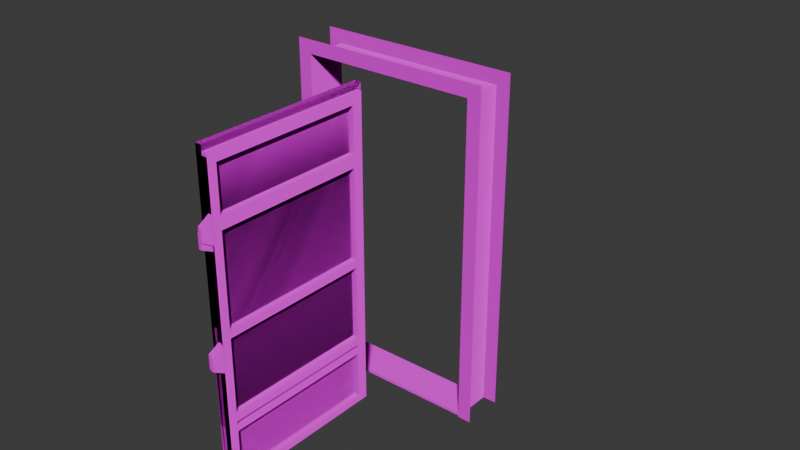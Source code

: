 # Source: door.blend  (saved by Blender 4.4.32; exported with 4.5.12 LTS)
import bpy
from mathutils import Matrix  # noqa: F401  (used for matrix-valued properties, if any)

bpy.ops.wm.read_factory_settings(use_empty=True)
scene = bpy.context.scene
scene.name = 'Scene'

# ---- collections
col_collection = bpy.data.collections.new('Collection'); scene.collection.children.link(col_collection)
col_door = bpy.data.collections.new('Door'); col_collection.children.link(col_door)

# ---- images (referenced by path relative to the original .blend; pixels are not part of the script)
import os
ASSET_DIR = os.environ.get("B2B_ASSET_DIR", "")  # directory of the original .blend (textures are referenced by path, not embedded)
HERE = os.path.dirname(os.path.abspath(__file__))  # packed textures are extracted next to this script under _unpacked/

def load_image(name, relpath, width, height, colorspace="sRGB"):
    """Load a texture the original file referenced (path relative to the .blend, or extracted next to this script)."""
    p = next((c for c in (os.path.join(HERE, relpath), os.path.join(ASSET_DIR, relpath)) if relpath and os.path.exists(c)), "")
    if p:
        img = bpy.data.images.load(p, check_existing=True)
        img.name = name
    else:  # same state as the original file: an image datablock whose file is absent (Cycles renders it pink)
        img = bpy.data.images.new(name, width, height)
        img.source = "FILE"
        img.filepath = "//" + (relpath or name)
    img.colorspace_settings.name = colorspace
    return img
img_door01_jpg_001 = load_image('Door01.jpg.001', 'Door01.jpg', 1024, 1024, 'sRGB')
img_door01_normal_png = load_image('Door01_normal.png', 'Door01_normal.png', 1024, 1024, 'sRGB')
img_ctwalls_png_001 = load_image('ctwalls.png.001', 'ctwalls.png', 1024, 1024, 'sRGB')
img_crtbev_jpg = load_image('crtbev.jpg', 'crtbev.jpg', 1024, 1024, 'sRGB')
img_door01_jpg_002 = load_image('Door01.jpg.002', 'Door01.jpg', 1024, 1024, 'sRGB')
img_ctwalls_png_002 = load_image('ctwalls.png.002', 'ctwalls.png', 1024, 1024, 'sRGB')

# ---- materials (node trees are filled in below, after node groups)
mat_door_001 = bpy.data.materials.new('door.001')
mat_door_001.use_backface_culling = True
mat_material_001 = bpy.data.materials.new('Material.001')
mat_material_003 = bpy.data.materials.new('Material.003')
mat_door_002 = bpy.data.materials.new('door.002')
mat_door_002.use_backface_culling = True
mat_material_002 = bpy.data.materials.new('Material.002')

# ---- material node trees
mat_door_001.use_nodes = True; mat_door_001.node_tree.nodes.clear()
_N = mat_door_001.node_tree.nodes; _L = mat_door_001.node_tree.links
n0 = _N.new('ShaderNodeBsdfPrincipled'); n0.name = 'Principled BSDF'; n0.location = (10, 300)
n0.inputs[3].default_value = 1.0
n1 = _N.new('ShaderNodeOutputMaterial'); n1.name = 'Material Output'; n1.location = (300, 300)
n2 = _N.new('ShaderNodeTexImage'); n2.name = 'Image Texture'; n2.location = (-280, 280)
n2.image = img_door01_jpg_001
n3 = _N.new('ShaderNodeTexImage'); n3.name = 'Image Texture.001'; n3.location = (-248, 117)
n3.image = img_door01_normal_png
_L.new(n0.outputs[0], n1.inputs[0])
_L.new(n2.outputs[0], n0.inputs[0])
_L.new(n3.outputs[0], n0.inputs[5])
n1.is_active_output = True
mat_material_001.use_nodes = True; mat_material_001.node_tree.nodes.clear()
_N = mat_material_001.node_tree.nodes; _L = mat_material_001.node_tree.links
n0 = _N.new('ShaderNodeBsdfPrincipled'); n0.name = 'Principled BSDF'; n0.location = (10, 300)
n1 = _N.new('ShaderNodeOutputMaterial'); n1.name = 'Material Output'; n1.location = (300, 300)
n2 = _N.new('ShaderNodeTexImage'); n2.name = 'Image Texture'; n2.location = (-280, 280)
n2.image = img_ctwalls_png_001
_L.new(n0.outputs[0], n1.inputs[0])
_L.new(n2.outputs[0], n0.inputs[0])
n1.is_active_output = True
mat_material_003.use_nodes = True; mat_material_003.node_tree.nodes.clear()
_N = mat_material_003.node_tree.nodes; _L = mat_material_003.node_tree.links
n0 = _N.new('ShaderNodeBsdfPrincipled'); n0.name = 'Principled BSDF'; n0.location = (10, 300)
n1 = _N.new('ShaderNodeOutputMaterial'); n1.name = 'Material Output'; n1.location = (300, 300)
n2 = _N.new('ShaderNodeTexImage'); n2.name = 'Image Texture'; n2.location = (-280, 280)
n2.image = img_crtbev_jpg
_L.new(n0.outputs[0], n1.inputs[0])
_L.new(n2.outputs[0], n0.inputs[0])
n1.is_active_output = True
mat_door_002.use_nodes = True; mat_door_002.node_tree.nodes.clear()
_N = mat_door_002.node_tree.nodes; _L = mat_door_002.node_tree.links
n0 = _N.new('ShaderNodeBsdfPrincipled'); n0.name = 'Principled BSDF'; n0.location = (10, 300)
n0.inputs[3].default_value = 1.0
n1 = _N.new('ShaderNodeOutputMaterial'); n1.name = 'Material Output'; n1.location = (300, 300)
n2 = _N.new('ShaderNodeTexImage'); n2.name = 'Image Texture'; n2.location = (-280, 280)
n2.image = img_door01_jpg_002
n3 = _N.new('ShaderNodeTexImage'); n3.name = 'Image Texture.001'; n3.location = (-337, 55)
n3.image = img_door01_normal_png
_L.new(n0.outputs[0], n1.inputs[0])
_L.new(n2.outputs[0], n0.inputs[0])
_L.new(n3.outputs[0], n0.inputs[5])
n1.is_active_output = True
mat_material_002.use_nodes = True; mat_material_002.node_tree.nodes.clear()
_N = mat_material_002.node_tree.nodes; _L = mat_material_002.node_tree.links
n0 = _N.new('ShaderNodeBsdfPrincipled'); n0.name = 'Principled BSDF'; n0.location = (10, 300)
n1 = _N.new('ShaderNodeOutputMaterial'); n1.name = 'Material Output'; n1.location = (300, 300)
n2 = _N.new('ShaderNodeTexImage'); n2.name = 'Image Texture'; n2.location = (-280, 280)
n2.image = img_ctwalls_png_002
_L.new(n0.outputs[0], n1.inputs[0])
_L.new(n2.outputs[0], n0.inputs[0])
n1.is_active_output = True

# ---- world
world_world = bpy.data.worlds.new('World'); scene.world = world_world
world_world.use_nodes = True; world_world.node_tree.nodes.clear()
_N = world_world.node_tree.nodes; _L = world_world.node_tree.links
n0 = _N.new('ShaderNodeOutputWorld'); n0.name = 'World Output'; n0.location = (300, 300)
n1 = _N.new('ShaderNodeBackground'); n1.name = 'Background'; n1.location = (10, 300)
n1.inputs[0].default_value = (0.05088, 0.05088, 0.05088, 1.0)
_L.new(n1.outputs[0], n0.inputs[0])
n0.is_active_output = True
world_world.color = (0.05088, 0.05088, 0.05088)
world_world.sun_shadow_jitter_overblur = 0.0

# ---- meshes
me_plane_001 = bpy.data.meshes.new('Plane.001')
me_plane_001.from_pydata([(0.65, 0.1363, -1.2), (-0.658, 0.1363, -1.2), (0.65, -0.1363, -1.2), (-0.658, -0.1363, -1.2), (0.65, -0.1327, -1.18), (0.65, 0.1327, -1.18), (-0.658, 0.1327, -1.18), (-0.658, -0.1327, -1.18), (0.65, -0.15, -1.2), (0.65, -0.15, 1.15), (0.65, 0.15, -1.2), (0.65, 0.15, 1.15), (0.75, -0.15, -1.2), (0.75, -0.15, 1.25), (0.75, 0.15, -1.2), (0.75, 0.15, 1.25), (-0.65, 0.15, -1.2), (-0.65, 0.15, 1.15), (-0.65, -0.15, -1.2), (-0.65, -0.15, 1.15), (-0.75, 0.15, -1.2), (-0.75, 0.15, 1.25), (-0.75, -0.15, -1.2), (-0.75, -0.15, 1.25)], [], [(6, 5, 0, 1), (3, 2, 4, 7), (7, 4, 5, 6), (8, 9, 11, 10), (9, 8, 12, 13), (10, 11, 15, 14), (16, 17, 19, 18), (17, 16, 20, 21), (18, 19, 23, 22), (15, 11, 17, 21), (9, 13, 23, 19), (11, 9, 19, 17)])
_uv = me_plane_001.uv_layers.new(name='UVMap')
_uv.uv.foreach_set('vector', [0.4557, 0.9598, 0.4557, 0.1331, 0.4824, 0.1339, 0.4824, 0.9606, 0.06444, 0.9559, 0.06752, 0.1317, 0.09201, 0.131, 0.0914, 0.9559, 0.02246, 0.955, 0.02143, 0.1271, 0.3709, 0.1271, 0.3733, 0.9556, 0.4118, 0.1395, 0.4118, 0.9699, 0.5178, 0.9699, 0.5178, 0.1395, 0.7321, 0.9413, 0.7321, 0.222, 0.7627, 0.222, 0.7627, 0.9719, 0.7376, 0.3081, 0.7376, 0.9481, 0.7648, 0.9754, 0.7648, 0.3081, 0.5178, 0.1395, 0.5178, 0.9699, 0.4118, 0.9699, 0.4118, 0.1395, 0.4347, 0.9497, 0.4347, 0.3097, 0.4074, 0.3097, 0.4074, 0.9769, 0.4358, 0.224, 0.4358, 0.9432, 0.4052, 0.9738, 0.4052, 0.224, 0.7648, 0.9754, 0.7376, 0.9481, 0.4347, 0.9497, 0.4074, 0.9769, 0.7321, 0.9413, 0.7627, 0.9719, 0.4052, 0.9738, 0.4358, 0.9432, 0.5437, 0.159, 0.4317, 0.159, 0.4317, 0.6442, 0.5437, 0.6442])
me_plane_001.materials.append(mat_door_001)
me_plane_001.materials.append(mat_material_001)
me_plane_001.materials.append(mat_material_003)
me_plane_001.update()
me_plane_003 = bpy.data.meshes.new('Plane.003')
me_plane_003.from_pydata([(0.651, 0.07325, -1.187), (-0.651, 0.07325, -1.187), (0.651, 0.07325, 1.155), (-0.651, 0.07325, 1.155), (-0.651, 0.02675, -1.187), (0.651, 0.02675, -1.187), (-0.651, 0.02675, 1.155), (0.651, 0.02675, 1.155), (-0.651, 0.02675, -1.187), (0.651, 0.02675, -1.187), (-0.651, 0.02675, 1.155), (-0.651, 0.02675, 1.063), (0.5564, 0.02675, -1.187), (0.5564, 0.02675, 1.063), (-0.651, 0.02675, 0.6178), (-0.651, 0.02675, 0.6708), (0.651, 0.02675, 0.6868), (0.651, 0.02675, 0.6088), (0.5564, 0.02675, 0.6178), (0.5564, 0.02675, 0.6708), (0.651, 0.02675, -0.03993), (0.651, 0.02675, -0.1137), (-0.651, 0.02675, -0.1061), (-0.651, 0.02675, -0.04787), (0.5564, 0.02675, -0.1061), (0.5564, 0.02675, -0.04787), (0.651, 0.02675, -0.6462), (0.651, 0.02675, -0.7177), (-0.651, 0.02675, -0.7149), (-0.651, 0.02675, -0.6491), (0.5564, 0.02675, -0.6491), (0.6102, 0.02675, 1.115), (-0.651, 0.02675, 1.115), (0.6102, 0.02675, -1.187), (0.6102, 0.02675, 0.6074), (0.6102, 0.02675, 0.6841), (0.6102, 0.02675, -0.1138), (0.6102, 0.02675, -0.04004), (0.6102, 0.02675, -0.7177), (0.6102, 0.02675, -0.6462), (-0.592, 0.02675, -1.187), (-0.5874, 0.02675, 1.155), (-0.592, 0.02675, 1.063), (-0.592, 0.02675, 0.6178), (-0.592, 0.02675, 0.6708), (-0.592, 0.02675, -0.1061), (-0.592, 0.02675, -0.04787), (-0.592, 0.02675, -0.6491), (-0.5894, 0.02675, 1.115), (-0.651, -0.01314, 0.6708), (-0.651, -0.01314, 1.063), (-0.592, -0.01314, -1.187), (-0.651, -0.01314, -1.187), (-0.592, -0.01314, 1.063), (0.6102, -0.01314, -1.187), (0.5564, -0.01314, -1.187), (0.5564, -0.01314, 0.6708), (0.5564, -0.01314, 1.063), (-0.651, -0.01314, -0.04787), (-0.651, -0.01314, 0.6178), (0.5564, -0.01314, -0.04787), (0.5564, -0.01314, 0.6178), (-0.592, -0.01314, 0.6178), (-0.592, -0.01314, 0.6708), (0.6102, -0.01314, 0.6074), (0.6102, -0.01314, 0.6841), (-0.651, -0.01314, -0.6491), (-0.651, -0.01314, -0.1061), (0.5564, -0.01314, -0.6491), (0.5564, -0.01314, -0.1061), (0.6102, -0.01314, -0.1138), (0.6102, -0.01314, -0.04004), (-0.592, -0.01314, -0.1061), (-0.592, -0.01314, -0.04787), (-0.651, -0.01314, -0.7149), (0.5564, -0.01314, -0.7149), (-0.592, -0.01314, -0.7149), (-0.592, -0.01314, -0.6491), (0.6102, -0.01314, -0.7177), (0.6102, -0.01314, -0.6462), (0.6102, -0.01314, 1.115), (-0.651, -0.01314, 1.115), (-0.5894, -0.01314, 1.115), (0.651, 0.02675, -1.134), (-0.651, 0.02675, -1.134), (0.6102, 0.02675, -1.134), (-0.651, -0.01314, -1.134), (0.5564, -0.01314, -1.134), (0.6102, -0.01314, -1.134), (-0.592, -0.01314, -1.134), (0.5564, 0.02675, -1.134), (0.5564, 0.02675, -0.7149), (-0.592, 0.02675, -0.7149), (-0.592, 0.02675, -1.134), (-0.7336, -0.00336, 0.547), (-0.7336, -0.00336, 0.6514), (-0.7336, 0.0197, 0.547), (-0.7336, 0.0197, 0.6514), (-0.6461, -0.00336, 0.5023), (-0.6461, -0.00336, 0.6962), (-0.6461, 0.0197, 0.5023), (-0.6461, 0.0197, 0.6962), (-0.7359, -0.00242, -0.2592), (-0.7359, -0.00242, -0.1548), (-0.7359, 0.02064, -0.2592), (-0.7359, 0.02064, -0.1548), (-0.6485, -0.00242, -0.3039), (-0.6485, -0.00242, -0.11), (-0.6485, 0.02064, -0.3039), (-0.6485, 0.02064, -0.11), (-0.7359, -0.00242, -1.091), (-0.7359, -0.00242, -0.9864), (-0.7359, 0.02064, -1.091), (-0.7359, 0.02064, -0.9864), (-0.6485, -0.00242, -1.136), (-0.6485, -0.00242, -0.9417), (-0.6485, 0.02064, -1.136), (-0.6485, 0.02064, -0.9417)], [], [(0, 1, 3, 2), (35, 16, 7, 31), (3, 1, 4, 6), (0, 2, 7, 5), (48, 31, 7, 41), (44, 19, 13, 42), (46, 25, 18, 43), (46, 43, 62, 73), (37, 20, 17, 34), (34, 17, 16, 35), (39, 26, 21, 36), (36, 21, 20, 37), (47, 30, 24, 45), (42, 13, 57, 53), (84, 8, 52, 86), (8, 40, 51, 52), (85, 83, 27, 38), (38, 27, 26, 39), (47, 45, 72, 77), (40, 12, 55, 51), (35, 31, 80, 65), (48, 32, 81, 82), (32, 11, 50, 81), (18, 25, 60, 61), (37, 34, 64, 71), (34, 35, 65, 64), (31, 48, 82, 80), (39, 36, 70, 79), (11, 15, 49, 50), (30, 47, 77, 68), (15, 14, 59, 49), (36, 37, 71, 70), (24, 30, 68, 69), (14, 23, 58, 59), (32, 48, 41, 10), (62, 61, 56, 63), (72, 69, 60, 73), (87, 75, 91, 90), (76, 75, 68, 77), (75, 78, 79, 68), (87, 88, 78, 75), (69, 70, 71, 60), (68, 79, 70, 69), (61, 64, 65, 56), (60, 71, 64, 61), (53, 57, 80, 82), (56, 65, 80, 57), (50, 53, 82, 81), (74, 76, 77, 66), (86, 89, 76, 74), (67, 72, 73, 58), (66, 77, 72, 67), (59, 62, 63, 49), (58, 73, 62, 59), (49, 63, 53, 50), (29, 28, 74, 66), (43, 18, 61, 62), (44, 42, 53, 63), (12, 33, 54, 55), (19, 44, 63, 56), (45, 24, 69, 72), (22, 29, 66, 67), (38, 39, 79, 78), (13, 19, 56, 57), (25, 46, 73, 60), (23, 22, 67, 58), (85, 38, 78, 88), (33, 85, 88, 54), (52, 51, 89, 86), (55, 54, 88, 87), (51, 55, 87, 89), (33, 9, 83, 85), (28, 84, 86, 74), (93, 90, 91, 92), (75, 76, 92, 91), (89, 87, 90, 93), (76, 89, 93, 92), (94, 95, 97, 96), (96, 97, 101, 100), (100, 101, 99, 98), (98, 99, 95, 94), (96, 100, 98, 94), (101, 97, 95, 99), (102, 103, 105, 104), (104, 105, 109, 108), (106, 107, 103, 102), (104, 108, 106, 102), (109, 105, 103, 107), (110, 111, 113, 112), (112, 113, 117, 116), (114, 115, 111, 110), (112, 116, 114, 110), (117, 113, 111, 115)])
_uv = me_plane_003.uv_layers.new(name='UVMap')
_uv.uv.foreach_set('vector', [0.4007, 0.1261, 0.7733, 0.126, 0.7733, 0.9812, 0.4007, 0.9813, 0.3694, 0.8208, 0.3869, 0.8219, 0.3925, 0.9805, 0.3714, 0.9557, 0.7733, 0.9812, 0.7733, 0.126, 0.748, 0.1259, 0.748, 0.9811, 0.0657, 0.02498, 0.5519, 0.025, 0.552, 0.04585, 0.06578, 0.04582, 0.03828, 0.9574, 0.3714, 0.9557, 0.3925, 0.9805, 0.03889, 0.979, 0.03785, 0.8211, 0.3562, 0.8199, 0.3562, 0.9385, 0.03785, 0.941, 0.03785, 0.5438, 0.3562, 0.5426, 0.3562, 0.8047, 0.03785, 0.8059, 0.6527, 0.5114, 0.6527, 0.7332, 0.6394, 0.7332, 0.6394, 0.5114, 0.3694, 0.5426, 0.3869, 0.5427, 0.3869, 0.8057, 0.3694, 0.8051, 0.3694, 0.8051, 0.3869, 0.8057, 0.3869, 0.8219, 0.3694, 0.8208, 0.3694, 0.2881, 0.3869, 0.2881, 0.3869, 0.5248, 0.3694, 0.5248, 0.3694, 0.5248, 0.3869, 0.5248, 0.3869, 0.5427, 0.3694, 0.5426, 0.03785, 0.2892, 0.3562, 0.2881, 0.3562, 0.5248, 0.03785, 0.5259, 0.4107, 0.517, 0.7491, 0.5244, 0.7491, 0.5111, 0.4107, 0.5037, 0.4797, 0.1838, 0.4797, 0.1661, 0.4662, 0.1661, 0.4662, 0.1838, 0.0, 0.0, 0.0, 0.0, 0.0, 0.0, 0.0, 0.0, 0.3694, 0.1443, 0.3869, 0.1443, 0.3869, 0.2698, 0.3694, 0.2698, 0.3694, 0.2698, 0.3869, 0.2698, 0.3869, 0.2881, 0.3694, 0.2881, 0.6527, 0.3111, 0.6527, 0.492, 0.6394, 0.492, 0.6394, 0.3111, 0.0, 0.0, 0.0, 0.0, 0.0, 0.0, 0.0, 0.0, 0.6527, 0.7553, 0.6527, 0.8988, 0.6394, 0.8988, 0.6394, 0.7553, 0.03828, 0.9574, 0.02117, 0.9574, 0.02117, 0.9574, 0.03828, 0.9574, 0.4797, 0.9435, 0.4797, 0.926, 0.4662, 0.926, 0.4662, 0.9435, 0.6527, 0.7332, 0.6527, 0.5114, 0.6394, 0.5114, 0.6394, 0.7332, 0.6527, 0.5141, 0.6527, 0.7298, 0.6394, 0.7298, 0.6394, 0.5141, 0.6527, 0.7298, 0.6527, 0.7553, 0.6394, 0.7553, 0.6394, 0.7298, 0.3714, 0.9557, 0.03828, 0.9574, 0.03828, 0.9574, 0.3714, 0.9557, 0.6527, 0.3121, 0.6527, 0.4895, 0.6394, 0.4895, 0.6394, 0.3121, 0.4797, 0.926, 0.4797, 0.7935, 0.4662, 0.7935, 0.4662, 0.926, 0.7491, 0.5244, 0.4107, 0.517, 0.4107, 0.5037, 0.7491, 0.5111, 0.4797, 0.7935, 0.4797, 0.7756, 0.4662, 0.7756, 0.4662, 0.7935, 0.6527, 0.4895, 0.6527, 0.5141, 0.6394, 0.5141, 0.6394, 0.4895, 0.6527, 0.492, 0.6527, 0.3111, 0.6394, 0.3111, 0.6394, 0.492, 0.4797, 0.7756, 0.4797, 0.5507, 0.4662, 0.5507, 0.4662, 0.7756, 0.02117, 0.9574, 0.03828, 0.9574, 0.03889, 0.979, 0.02072, 0.9789, 0.03785, 0.8059, 0.3562, 0.8047, 0.3562, 0.8199, 0.03785, 0.8211, 0.03785, 0.5259, 0.3562, 0.5248, 0.3562, 0.5426, 0.03785, 0.5438, 0.6394, 0.1495, 0.6394, 0.2892, 0.6527, 0.2892, 0.6527, 0.1495, 0.03785, 0.271, 0.3562, 0.2698, 0.3562, 0.2881, 0.03785, 0.2892, 0.3562, 0.2698, 0.3694, 0.2698, 0.3694, 0.2881, 0.3562, 0.2881, 0.3562, 0.1443, 0.3694, 0.1443, 0.3694, 0.2698, 0.3562, 0.2698, 0.3562, 0.5248, 0.3694, 0.5248, 0.3694, 0.5426, 0.3562, 0.5426, 0.3562, 0.2881, 0.3694, 0.2881, 0.3694, 0.5248, 0.3562, 0.5248, 0.3562, 0.8047, 0.3694, 0.8051, 0.3694, 0.8208, 0.3562, 0.8199, 0.3562, 0.5426, 0.3694, 0.5426, 0.3694, 0.8051, 0.3562, 0.8047, 0.03785, 0.941, 0.3562, 0.9385, 0.3714, 0.9557, 0.03828, 0.9574, 0.3562, 0.8199, 0.3694, 0.8208, 0.3714, 0.9557, 0.3562, 0.9385, 0.0215, 0.9412, 0.03785, 0.941, 0.03828, 0.9574, 0.02117, 0.9574, 0.0215, 0.2711, 0.03785, 0.271, 0.03785, 0.2892, 0.0215, 0.2893, 0.0215, 0.1456, 0.03785, 0.1455, 0.03785, 0.271, 0.0215, 0.2711, 0.0215, 0.526, 0.03785, 0.5259, 0.03785, 0.5438, 0.0215, 0.5438, 0.0215, 0.2893, 0.03785, 0.2892, 0.03785, 0.5259, 0.0215, 0.526, 0.0215, 0.8059, 0.03785, 0.8059, 0.03785, 0.8211, 0.0215, 0.8212, 0.0215, 0.5438, 0.03785, 0.5438, 0.03785, 0.8059, 0.0215, 0.8059, 0.0215, 0.8212, 0.03785, 0.8211, 0.03785, 0.941, 0.0215, 0.9412, 0.4797, 0.3477, 0.4797, 0.3254, 0.4662, 0.3254, 0.4662, 0.3477, 0.4107, 0.517, 0.7491, 0.5244, 0.7491, 0.5111, 0.4107, 0.5037, 0.6527, 0.7509, 0.6527, 0.8816, 0.6394, 0.8816, 0.6394, 0.7509, 0.0, 0.0, 0.0, 0.0, 0.0, 0.0, 0.0, 0.0, 0.7491, 0.5244, 0.4107, 0.517, 0.4107, 0.5037, 0.7491, 0.5111, 0.4107, 0.517, 0.7491, 0.5244, 0.7491, 0.5111, 0.4107, 0.5037, 0.4797, 0.5311, 0.4797, 0.3477, 0.4662, 0.3477, 0.4662, 0.5311, 0.6527, 0.2883, 0.6527, 0.3121, 0.6394, 0.3121, 0.6394, 0.2883, 0.6527, 0.8816, 0.6527, 0.7509, 0.6394, 0.7509, 0.6394, 0.8816, 0.7491, 0.5244, 0.4107, 0.517, 0.4107, 0.5037, 0.7491, 0.5111, 0.4797, 0.5507, 0.4797, 0.5311, 0.4662, 0.5311, 0.4662, 0.5507, 0.6527, 0.1494, 0.6527, 0.2883, 0.6394, 0.2883, 0.6394, 0.1494, 0.3694, 0.1287, 0.3694, 0.1443, 0.3694, 0.1443, 0.3694, 0.1287, 0.0215, 0.1299, 0.03785, 0.1298, 0.03785, 0.1455, 0.0215, 0.1456, 0.3562, 0.1287, 0.3694, 0.1287, 0.3694, 0.1443, 0.3562, 0.1443, 0.03785, 0.1298, 0.3562, 0.1287, 0.3562, 0.1443, 0.03785, 0.1455, 0.3694, 0.1287, 0.3869, 0.1287, 0.3869, 0.1443, 0.3694, 0.1443, 0.4797, 0.3254, 0.4797, 0.1838, 0.4662, 0.1838, 0.4662, 0.3254, 0.03785, 0.1455, 0.3562, 0.1443, 0.3562, 0.2698, 0.03785, 0.271, 0.7491, 0.5111, 0.4107, 0.5037, 0.4107, 0.517, 0.7491, 0.5244, 0.4107, 0.5037, 0.7491, 0.5111, 0.7491, 0.5244, 0.4107, 0.517, 0.6394, 0.2892, 0.6394, 0.1495, 0.6527, 0.1495, 0.6527, 0.2892, 0.1475, 0.7507, 0.2529, 0.7529, 0.2533, 0.7296, 0.148, 0.7274, 0.147, 0.7744, 0.2524, 0.7765, 0.2994, 0.6892, 0.1037, 0.6852, 0.375, 0.5, 0.625, 0.5, 0.625, 0.75, 0.375, 0.75, 0.1037, 0.6852, 0.2994, 0.6892, 0.2524, 0.7765, 0.147, 0.7744, 0.2113, 0.7757, 0.2131, 0.6874, 0.1899, 0.6869, 0.1881, 0.7752, 0.2131, 0.6874, 0.2113, 0.7757, 0.1881, 0.7752, 0.1899, 0.6869, 0.1475, 0.7507, 0.2529, 0.7529, 0.2533, 0.7296, 0.148, 0.7274, 0.147, 0.7744, 0.2524, 0.7765, 0.2994, 0.6892, 0.1037, 0.6852, 0.1037, 0.6852, 0.2994, 0.6892, 0.2524, 0.7765, 0.147, 0.7744, 0.2113, 0.7757, 0.2131, 0.6874, 0.1899, 0.6869, 0.1881, 0.7752, 0.2131, 0.6874, 0.2113, 0.7757, 0.1881, 0.7752, 0.1899, 0.6869, 0.1475, 0.7507, 0.2529, 0.7529, 0.2533, 0.7296, 0.148, 0.7274, 0.147, 0.7744, 0.2524, 0.7765, 0.2994, 0.6892, 0.1037, 0.6852, 0.1037, 0.6852, 0.2994, 0.6892, 0.2524, 0.7765, 0.147, 0.7744, 0.2113, 0.7757, 0.2131, 0.6874, 0.1899, 0.6869, 0.1881, 0.7752, 0.2131, 0.6874, 0.2113, 0.7757, 0.1881, 0.7752, 0.1899, 0.6869])
me_plane_003.materials.append(mat_door_002)
me_plane_003.materials.append(mat_material_002)
me_plane_003.materials.append(mat_door_001)
me_plane_003.materials.append(mat_material_001)
me_plane_003.update()
me_plane_004 = bpy.data.meshes.new('Plane.004')
me_plane_004.from_pydata([(-0.651, -0.07325, -1.187), (0.651, -0.07325, -1.187), (-0.651, -0.07325, 1.155), (0.651, -0.07325, 1.155), (0.651, -0.02675, -1.187), (-0.651, -0.02675, -1.187), (0.651, -0.02675, 1.155), (-0.651, -0.02675, 1.155), (-0.651, -0.07325, 1.089), (0.651, -0.07325, 1.089), (0.651, -0.02675, 1.089), (-0.651, -0.02675, 1.089), (-0.651, -0.07325, 1.041), (-0.651, -0.02675, 1.041), (0.651, -0.07325, 1.041), (0.651, -0.02675, 1.041), (-0.651, -0.07325, 0.7144), (-0.651, -0.02675, 0.7144), (0.651, -0.07325, 0.7144), (0.651, -0.02675, 0.7144), (-0.651, -0.07325, 0.6662), (-0.651, -0.02675, 0.6662), (0.651, -0.07325, 0.6662), (0.651, -0.02675, 0.6662), (-0.651, -0.07325, -0.04329), (-0.651, -0.02675, -0.04329), (0.651, -0.07325, -0.04329), (0.651, -0.02675, -0.04329), (-0.651, -0.07325, -0.08806), (-0.651, -0.02675, -0.08806), (0.651, -0.07325, -0.08806), (0.651, -0.02675, -0.08806), (-0.651, -0.07325, -1.139), (-0.651, -0.02675, -1.139), (0.651, -0.07325, -1.139), (0.651, -0.02675, -1.139), (0.651, -0.07325, -0.788), (0.651, -0.02675, -0.788), (-0.651, -0.07325, -0.788), (-0.651, -0.02675, -0.788), (0.651, -0.07325, -0.7438), (0.651, -0.02675, -0.7438), (-0.651, -0.07325, -0.7438), (-0.651, -0.02675, -0.7438), (-0.5786, -0.02675, -1.187), (-0.5786, -0.02675, 1.155), (-0.5786, -0.02675, 1.089), (-0.5786, -0.02675, 1.041), (-0.5786, -0.02675, 0.7144), (-0.5786, -0.02675, 0.6662), (-0.5786, -0.02675, -0.04329), (-0.5786, -0.02675, -0.08806), (-0.5786, -0.02675, -1.139), (-0.5786, -0.02675, -0.788), (-0.5786, -0.02675, -0.7438), (-0.5294, -0.02675, -1.187), (-0.5294, -0.02675, 1.089), (-0.5294, -0.02675, 1.041), (-0.5294, -0.02675, 0.7144), (-0.5294, -0.02675, 0.6662), (-0.5294, -0.02675, -0.04329), (-0.5294, -0.02675, -0.08806), (-0.5294, -0.02675, -1.139), (-0.5294, -0.02675, -0.788), (-0.5294, -0.02675, -0.7438), (-0.5294, -0.02675, 1.155), (0.5861, -0.02675, -1.187), (0.5861, -0.02675, 1.089), (0.5861, -0.02675, 1.041), (0.5861, -0.02675, 0.7144), (0.5861, -0.02675, 0.6662), (0.5861, -0.02675, -0.04329), (0.5861, -0.02675, -0.08806), (0.5861, -0.02675, -1.139), (0.5861, -0.02675, -0.788), (0.5861, -0.02675, -0.7438), (0.5861, -0.02675, 1.155), (0.5861, 0.01324, -1.187), (0.651, 0.01324, -1.187), (0.651, 0.01324, 1.041), (0.651, 0.01324, 1.089), (0.5861, 0.01324, 1.089), (0.651, 0.01324, 0.7144), (0.5861, 0.01324, 1.041), (0.651, 0.01324, 0.6662), (0.5861, 0.01324, 0.7144), (0.651, 0.01324, -0.04329), (0.5861, 0.01324, 0.6662), (0.651, 0.01324, -0.08806), (0.5861, 0.01324, -0.04329), (0.651, 0.01324, -0.7438), (0.5861, 0.01324, -0.08806), (0.651, 0.01324, -1.139), (0.5861, 0.01324, -1.139), (0.651, 0.01324, -0.788), (0.5861, 0.01324, -0.788), (0.5861, 0.01324, -0.7438), (-0.5786, 0.01324, -0.788), (-0.5786, 0.01324, -0.7438), (-0.5786, 0.01324, -1.139), (-0.5786, 0.01324, -1.187), (-0.5786, 0.01324, -0.08806), (-0.5786, 0.01324, -0.04329), (-0.5786, 0.01323, 0.6662), (-0.5786, 0.01323, 0.7144), (-0.5786, 0.01323, 1.041), (-0.5786, 0.01323, 1.089), (-0.5294, 0.01324, -1.187), (-0.5294, 0.01323, 1.089), (-0.5294, 0.01323, 1.041), (-0.5294, 0.01323, 0.7144), (-0.5294, 0.01323, 0.6662), (-0.5294, 0.01324, -0.04329), (-0.5294, 0.01324, -0.08806), (-0.5294, 0.01324, -1.139), (-0.5294, 0.01324, -0.788), (-0.5294, 0.01324, -0.7438), (0.649, -0.01203, 0.5442), (0.649, -0.01203, 0.7442), (0.649, 0.01203, 0.5442), (0.649, 0.01203, 0.7442), (0.7345, -0.01203, 0.5954), (0.7345, -0.01203, 0.693), (0.7345, 0.01203, 0.5954), (0.7345, 0.01203, 0.693), (0.649, -0.01203, -0.3222), (0.649, -0.01203, -0.1222), (0.649, 0.01203, -0.3222), (0.649, 0.01203, -0.1222), (0.7345, -0.01203, -0.271), (0.7345, -0.01203, -0.1734), (0.7345, 0.01203, -0.271), (0.7345, 0.01203, -0.1734), (0.649, -0.01203, -1.17), (0.649, -0.01203, -0.9701), (0.649, 0.01203, -1.17), (0.649, 0.01203, -0.9701), (0.7345, -0.01203, -1.119), (0.7345, -0.01203, -1.021), (0.7345, 0.01203, -1.119), (0.7345, 0.01203, -1.021)], [], [(8, 9, 3, 2), (46, 11, 7, 45), (34, 1, 4, 35), (8, 2, 7, 11), (12, 8, 11, 13), (3, 9, 10, 6), (47, 13, 11, 46), (12, 14, 9, 8), (16, 18, 14, 12), (48, 17, 13, 47), (16, 12, 13, 17), (9, 14, 15, 10), (20, 16, 17, 21), (49, 21, 17, 48), (20, 22, 18, 16), (14, 18, 19, 15), (24, 26, 22, 20), (50, 25, 21, 49), (24, 20, 21, 25), (18, 22, 23, 19), (28, 24, 25, 29), (51, 29, 25, 50), (28, 30, 26, 24), (22, 26, 27, 23), (42, 40, 30, 28), (54, 43, 29, 51), (42, 28, 29, 43), (26, 30, 31, 27), (0, 32, 33, 5), (44, 5, 33, 52), (0, 1, 34, 32), (36, 34, 35, 37), (40, 36, 37, 41), (32, 38, 39, 33), (52, 33, 39, 53), (32, 34, 36, 38), (30, 40, 41, 31), (38, 42, 43, 39), (53, 39, 43, 54), (38, 36, 40, 42), (35, 4, 78, 92), (70, 59, 111, 87), (47, 46, 106, 105), (58, 69, 85, 110), (48, 47, 105, 104), (71, 70, 87, 89), (68, 57, 109, 83), (49, 48, 104, 103), (27, 31, 88, 86), (56, 46, 45, 65), (67, 56, 65, 76), (56, 67, 81, 108), (69, 58, 57, 68), (50, 49, 103, 102), (71, 60, 59, 70), (75, 72, 91, 96), (75, 64, 61, 72), (66, 55, 107, 77), (73, 62, 63, 74), (51, 50, 102, 101), (4, 66, 77, 78), (67, 10, 80, 81), (19, 23, 84, 82), (54, 51, 101, 98), (73, 74, 95, 93), (63, 62, 114, 115), (44, 52, 99, 100), (52, 53, 97, 99), (37, 35, 92, 94), (10, 67, 76, 6), (115, 97, 98, 116), (114, 99, 97, 115), (107, 100, 99, 114), (116, 98, 101, 113), (113, 101, 102, 112), (112, 102, 103, 111), (111, 103, 104, 110), (110, 104, 105, 109), (109, 105, 106, 108), (83, 109, 108, 81), (87, 111, 110, 85), (91, 113, 112, 89), (77, 107, 114, 93), (95, 115, 116, 96), (94, 95, 96, 90), (92, 93, 95, 94), (78, 77, 93, 92), (90, 96, 91, 88), (88, 91, 89, 86), (86, 89, 87, 84), (84, 87, 85, 82), (82, 85, 83, 79), (79, 83, 81, 80), (15, 19, 82, 79), (69, 68, 83, 85), (41, 37, 94, 90), (60, 71, 89, 112), (57, 58, 110, 109), (55, 44, 100, 107), (72, 61, 113, 91), (46, 56, 108, 106), (23, 27, 86, 84), (62, 73, 93, 114), (59, 60, 112, 111), (74, 63, 115, 95), (10, 15, 79, 80), (64, 75, 96, 116), (53, 54, 98, 97), (61, 64, 116, 113), (31, 41, 90, 88), (117, 118, 120, 119), (119, 120, 124, 123), (123, 124, 122, 121), (121, 122, 118, 117), (119, 123, 121, 117), (124, 120, 118, 122), (127, 128, 132, 131), (131, 132, 130, 129), (129, 130, 126, 125), (127, 131, 129, 125), (132, 128, 126, 130), (135, 136, 140, 139), (139, 140, 138, 137), (137, 138, 134, 133), (135, 139, 137, 133), (140, 136, 134, 138)])
me_plane_004.polygons.foreach_set('material_index', [2, 2, 2, 2, 2, 2, 2, 2, 2, 2, 2, 2, 2, 2, 2, 2, 2, 2, 2, 2, 2, 2, 2, 2, 2, 2, 2, 2, 2, 2, 2, 2, 2, 2, 2, 2, 2, 2, 2, 2, 2, 2, 2, 2, 2, 2, 2, 2, 2, 2, 2, 2, 2, 2, 2, 2, 2, 0, 2, 2, 0, 2, 2, 2, 2, 2, 2, 2, 2, 2, 2, 2, 2, 2, 2, 2, 2, 2, 2, 2, 2, 2, 2, 2, 2, 2, 2, 2, 2, 2, 2, 2, 2, 2, 2, 2, 2, 2, 0, 2, 2, 2, 2, 2, 2, 2, 2, 2, 2, 2, 0, 0, 0, 0, 0, 0, 0, 0, 0, 0, 0, 0, 0, 0, 0, 0])
_uv = me_plane_004.uv_layers.new(name='UVMap')
_uv.uv.foreach_set('vector', [0.4007, 0.9571, 0.7733, 0.957, 0.7733, 0.9812, 0.4007, 0.9813, 0.3716, 0.957, 0.3923, 0.957, 0.3923, 0.9812, 0.3716, 0.9812, 0.07597, 0.02475, 0.06608, 0.02475, 0.06593, 0.04556, 0.07583, 0.04557, 0.4007, 0.9571, 0.4007, 0.9813, 0.3923, 0.9812, 0.3923, 0.957, 0.4007, 0.9396, 0.4007, 0.9571, 0.3923, 0.957, 0.3923, 0.9395, 0.552, 0.02482, 0.5382, 0.02482, 0.5388, 0.04571, 0.5526, 0.04572, 0.3716, 0.9395, 0.3923, 0.9395, 0.3923, 0.957, 0.3716, 0.957, 0.4007, 0.9396, 0.7733, 0.9395, 0.7733, 0.957, 0.4007, 0.9571, 0.4007, 0.8204, 0.7733, 0.8203, 0.7733, 0.9395, 0.4007, 0.9396, 0.3716, 0.8203, 0.3923, 0.8203, 0.3923, 0.9395, 0.3716, 0.9395, 0.4007, 0.8204, 0.4007, 0.9396, 0.3923, 0.9395, 0.3923, 0.8203, 0.5382, 0.02482, 0.5283, 0.02482, 0.5288, 0.04571, 0.5388, 0.04571, 0.4007, 0.8028, 0.4007, 0.8204, 0.3923, 0.8203, 0.3923, 0.8027, 0.3716, 0.8027, 0.3923, 0.8027, 0.3923, 0.8203, 0.3716, 0.8203, 0.4007, 0.8028, 0.7733, 0.8027, 0.7733, 0.8203, 0.4007, 0.8204, 0.5283, 0.02482, 0.4606, 0.02481, 0.461, 0.04569, 0.5288, 0.04571, 0.4007, 0.5436, 0.7733, 0.5436, 0.7733, 0.8027, 0.4007, 0.8028, 0.3716, 0.5436, 0.3923, 0.5436, 0.3923, 0.8027, 0.3716, 0.8027, 0.4007, 0.5436, 0.4007, 0.8028, 0.3923, 0.8027, 0.3923, 0.5436, 0.4606, 0.02481, 0.4506, 0.02481, 0.451, 0.04569, 0.461, 0.04569, 0.4007, 0.5273, 0.4007, 0.5436, 0.3923, 0.5436, 0.3923, 0.5272, 0.3716, 0.5272, 0.3923, 0.5272, 0.3923, 0.5436, 0.3716, 0.5436, 0.4007, 0.5273, 0.7733, 0.5272, 0.7733, 0.5436, 0.4007, 0.5436, 0.4506, 0.02481, 0.3033, 0.02478, 0.3036, 0.04564, 0.451, 0.04569, 0.4007, 0.2878, 0.7733, 0.2877, 0.7733, 0.5272, 0.4007, 0.5273, 0.3716, 0.2877, 0.3923, 0.2877, 0.3923, 0.5272, 0.3716, 0.5272, 0.4007, 0.2878, 0.4007, 0.5273, 0.3923, 0.5272, 0.3923, 0.2877, 0.3033, 0.02478, 0.294, 0.02478, 0.2942, 0.04564, 0.3036, 0.04564, 0.4007, 0.1261, 0.4007, 0.1435, 0.3923, 0.1434, 0.3923, 0.126, 0.3716, 0.126, 0.3923, 0.126, 0.3923, 0.1434, 0.3716, 0.1434, 0.4007, 0.1261, 0.7733, 0.126, 0.7733, 0.1434, 0.4007, 0.1435, 0.1488, 0.02476, 0.07597, 0.02475, 0.07583, 0.04557, 0.1488, 0.04559, 0.158, 0.02476, 0.1488, 0.02476, 0.1488, 0.04559, 0.1579, 0.04559, 0.4007, 0.1435, 0.4007, 0.2717, 0.3923, 0.2716, 0.3923, 0.1434, 0.3716, 0.1434, 0.3923, 0.1434, 0.3923, 0.2716, 0.3716, 0.2716, 0.4007, 0.1435, 0.7733, 0.1434, 0.7733, 0.2716, 0.4007, 0.2717, 0.294, 0.02478, 0.158, 0.02476, 0.1579, 0.04559, 0.2942, 0.04564, 0.4007, 0.2717, 0.4007, 0.2878, 0.3923, 0.2877, 0.3923, 0.2716, 0.3716, 0.2716, 0.3923, 0.2716, 0.3923, 0.2877, 0.3716, 0.2877, 0.4007, 0.2717, 0.7733, 0.2716, 0.7733, 0.2877, 0.4007, 0.2878, 0.4838, 0.1751, 0.4838, 0.16, 0.4965, 0.16, 0.4965, 0.1751, 0.7341, 0.4622, 0.4283, 0.4622, 0.4283, 0.4732, 0.7341, 0.4732, 0.4687, 0.9054, 0.4687, 0.9215, 0.4821, 0.9215, 0.4821, 0.9054, 0.4283, 0.4622, 0.7341, 0.4622, 0.7341, 0.4732, 0.4283, 0.4732, 0.4687, 0.7956, 0.4687, 0.9054, 0.4821, 0.9054, 0.4821, 0.7956, 0.5757, 0.4689, 0.5806, 0.533, 0.5916, 0.533, 0.5867, 0.4689, 0.7341, 0.4622, 0.4283, 0.4622, 0.4283, 0.4732, 0.7341, 0.4732, 0.4687, 0.7794, 0.4687, 0.7956, 0.4821, 0.7956, 0.4821, 0.7794, 0.4838, 0.5234, 0.4838, 0.5092, 0.4965, 0.5092, 0.4965, 0.5234, 0.3575, 0.957, 0.3716, 0.957, 0.3716, 0.9812, 0.3575, 0.9812, 0.03833, 0.9571, 0.3575, 0.957, 0.3575, 0.9812, 0.03833, 0.9813, 0.3575, 0.957, 0.03833, 0.9571, 0.03833, 0.9571, 0.3575, 0.957, 0.03833, 0.8204, 0.3575, 0.8203, 0.3575, 0.9395, 0.03833, 0.9396, 0.4687, 0.5408, 0.4687, 0.7794, 0.4821, 0.7794, 0.4821, 0.5408, 0.03834, 0.5436, 0.3575, 0.5436, 0.3575, 0.8027, 0.03833, 0.8028, 0.5757, 0.2768, 0.5757, 0.4566, 0.5867, 0.4566, 0.5867, 0.2768, 0.03835, 0.2878, 0.3575, 0.2877, 0.3575, 0.5272, 0.03834, 0.5273, 0.0, 0.0, 0.0, 0.0, 0.0, 0.0, 0.0, 0.0, 0.03835, 0.1435, 0.3576, 0.1434, 0.3576, 0.2716, 0.03835, 0.2716, 0.4687, 0.5257, 0.4687, 0.5408, 0.4821, 0.5408, 0.4821, 0.5257, 0.0, 0.0, 0.0, 0.0, 0.0, 0.0, 0.0, 0.0, 0.03833, 0.9571, 0.01975, 0.9571, 0.01975, 0.9571, 0.03833, 0.9571, 0.4838, 0.7643, 0.4838, 0.749, 0.4965, 0.749, 0.4965, 0.7643, 0.4687, 0.3051, 0.4687, 0.5257, 0.4821, 0.5257, 0.4821, 0.3051, 0.5757, 0.1685, 0.5757, 0.2647, 0.5867, 0.2647, 0.5867, 0.1685, 0.5757, 0.2647, 0.5757, 0.1685, 0.5867, 0.1685, 0.5867, 0.2647, 0.4687, 0.1562, 0.4687, 0.1722, 0.4821, 0.1722, 0.4821, 0.1562, 0.4687, 0.1722, 0.4687, 0.2902, 0.4821, 0.2902, 0.4821, 0.1722, 0.4838, 0.2867, 0.4838, 0.1751, 0.4965, 0.1751, 0.4965, 0.2867, 0.01975, 0.9571, 0.03833, 0.9571, 0.03833, 0.9813, 0.01975, 0.9813, 0.3576, 0.2716, 0.3716, 0.2716, 0.3716, 0.2877, 0.3575, 0.2877, 0.3576, 0.1434, 0.3716, 0.1434, 0.3716, 0.2716, 0.3576, 0.2716, 0.3576, 0.126, 0.3716, 0.126, 0.3716, 0.1434, 0.3576, 0.1434, 0.3575, 0.2877, 0.3716, 0.2877, 0.3716, 0.5272, 0.3575, 0.5272, 0.3575, 0.5272, 0.3716, 0.5272, 0.3716, 0.5436, 0.3575, 0.5436, 0.3575, 0.5436, 0.3716, 0.5436, 0.3716, 0.8027, 0.3575, 0.8027, 0.3575, 0.8027, 0.3716, 0.8027, 0.3716, 0.8203, 0.3575, 0.8203, 0.3575, 0.8203, 0.3716, 0.8203, 0.3716, 0.9395, 0.3575, 0.9395, 0.3575, 0.9395, 0.3716, 0.9395, 0.3716, 0.957, 0.3575, 0.957, 0.03833, 0.9396, 0.3575, 0.9395, 0.3575, 0.957, 0.03833, 0.9571, 0.03833, 0.8028, 0.3575, 0.8027, 0.3575, 0.8203, 0.03833, 0.8204, 0.03834, 0.5273, 0.3575, 0.5272, 0.3575, 0.5436, 0.03834, 0.5436, 0.03835, 0.1261, 0.3576, 0.126, 0.3576, 0.1434, 0.03835, 0.1435, 0.03835, 0.2716, 0.3576, 0.2716, 0.3575, 0.2877, 0.03835, 0.2878, 0.01977, 0.2717, 0.03835, 0.2716, 0.03835, 0.2878, 0.01977, 0.2878, 0.01978, 0.1435, 0.03835, 0.1435, 0.03835, 0.2716, 0.01977, 0.2717, 0.01978, 0.1261, 0.03835, 0.1261, 0.03835, 0.1435, 0.01978, 0.1435, 0.01977, 0.2878, 0.03835, 0.2878, 0.03834, 0.5273, 0.01976, 0.5273, 0.01976, 0.5273, 0.03834, 0.5273, 0.03834, 0.5436, 0.01976, 0.5436, 0.01976, 0.5436, 0.03834, 0.5436, 0.03833, 0.8028, 0.01976, 0.8028, 0.01976, 0.8028, 0.03833, 0.8028, 0.03833, 0.8204, 0.01976, 0.8204, 0.01976, 0.8204, 0.03833, 0.8204, 0.03833, 0.9396, 0.01975, 0.9396, 0.01975, 0.9396, 0.03833, 0.9396, 0.03833, 0.9571, 0.01975, 0.9571, 0.4838, 0.868, 0.4838, 0.7643, 0.4965, 0.7643, 0.4965, 0.868, 0.5806, 0.5462, 0.5806, 0.6357, 0.5916, 0.6357, 0.5916, 0.5462, 0.4838, 0.3007, 0.4838, 0.2867, 0.4965, 0.2867, 0.4965, 0.3007, 0.4283, 0.4622, 0.7341, 0.4622, 0.7341, 0.4732, 0.4283, 0.4732, 0.5806, 0.6357, 0.5806, 0.5462, 0.5916, 0.5462, 0.5916, 0.6357, 0.0, 0.0, 0.0, 0.0, 0.0, 0.0, 0.0, 0.0, 0.7341, 0.4622, 0.4283, 0.4622, 0.4283, 0.4732, 0.7341, 0.4732, 0.3716, 0.957, 0.3575, 0.957, 0.3575, 0.957, 0.3716, 0.957, 0.4838, 0.749, 0.4838, 0.5234, 0.4965, 0.5234, 0.4965, 0.749, 0.4283, 0.4622, 0.7341, 0.4622, 0.7341, 0.4732, 0.4283, 0.4732, 0.5806, 0.533, 0.5757, 0.4689, 0.5867, 0.4689, 0.5916, 0.533, 0.7341, 0.4622, 0.4283, 0.4622, 0.4283, 0.4732, 0.7341, 0.4732, 0.4838, 0.8833, 0.4838, 0.868, 0.4965, 0.868, 0.4965, 0.8833, 0.4283, 0.4622, 0.7341, 0.4622, 0.7341, 0.4732, 0.4283, 0.4732, 0.4687, 0.2902, 0.4687, 0.3051, 0.4821, 0.3051, 0.4821, 0.2902, 0.5757, 0.4566, 0.5757, 0.2768, 0.5867, 0.2768, 0.5867, 0.4566, 0.4838, 0.5092, 0.4838, 0.3007, 0.4965, 0.3007, 0.4965, 0.5092, 0.375, 0.0, 0.625, 0.0, 0.625, 0.25, 0.375, 0.25, 0.06368, 0.7709, 0.2365, 0.7804, 0.1963, 0.7041, 0.112, 0.6995, 0.1109, 0.7186, 0.1953, 0.7232, 0.1941, 0.744, 0.1098, 0.7394, 0.112, 0.6995, 0.1963, 0.7041, 0.2365, 0.7804, 0.06368, 0.7709, 0.1605, 0.7762, 0.1645, 0.7023, 0.1437, 0.7012, 0.1397, 0.7751, 0.1645, 0.7023, 0.1605, 0.7762, 0.1397, 0.7751, 0.1437, 0.7012, 0.06368, 0.7709, 0.2365, 0.7804, 0.1963, 0.7041, 0.112, 0.6995, 0.1109, 0.7186, 0.1953, 0.7232, 0.1941, 0.744, 0.1098, 0.7394, 0.112, 0.6995, 0.1963, 0.7041, 0.2365, 0.7804, 0.06368, 0.7709, 0.1605, 0.7762, 0.1645, 0.7023, 0.1437, 0.7012, 0.1397, 0.7751, 0.1645, 0.7023, 0.1605, 0.7762, 0.1397, 0.7751, 0.1437, 0.7012, 0.06368, 0.7709, 0.2365, 0.7804, 0.1963, 0.7041, 0.112, 0.6995, 0.1109, 0.7186, 0.1953, 0.7232, 0.1941, 0.744, 0.1098, 0.7394, 0.112, 0.6995, 0.1963, 0.7041, 0.2365, 0.7804, 0.06368, 0.7709, 0.1605, 0.7762, 0.1645, 0.7023, 0.1437, 0.7012, 0.1397, 0.7751, 0.1645, 0.7023, 0.1605, 0.7762, 0.1397, 0.7751, 0.1437, 0.7012])
me_plane_004.materials.append(mat_door_002)
me_plane_004.materials.append(mat_material_002)
me_plane_004.materials.append(mat_door_001)
me_plane_004.materials.append(mat_material_001)
me_plane_004.update()
arm_armature_001 = bpy.data.armatures.new('Armature.001')  # bones are not reproduced

# ---- objects
ob_doorframe = bpy.data.objects.new('doorframe', me_plane_001)
ob_doorside2_col = bpy.data.objects.new('doorside2.col', me_plane_003)
ob_doorside1_col = bpy.data.objects.new('doorside1.col', me_plane_004)
ob_armature = bpy.data.objects.new('Armature', arm_armature_001)

# ---- transforms, parenting, visibility, modifiers, constraints
ob_doorframe.location = (0.0, 0.0, 0.0)
ob_doorside2_col.parent = ob_armature
ob_doorside2_col.matrix_parent_inverse = Matrix(((7.55e-08, -0.0, -1.0, 1.5), (1.0, 0.0, 7.55e-08, -1.0), (0.0, -1.0, 0.0, -0.0), (-0.0, -0.0, -0.0, 1.0)))
ob_doorside2_col.location = (0.0, 0.0, 0.0)
ob_doorside1_col.parent = ob_armature
ob_doorside1_col.matrix_parent_inverse = Matrix(((0.0, 7.55e-08, -1.0, 1.5), (-1.0, -5.7e-15, -4.303e-22, -1.0), (0.0, 1.0, 7.55e-08, -1.132e-07), (-0.0, 0.0, -0.0, 1.0)))
ob_doorside1_col.location = (0.0, 0.0, 0.0)
ob_armature.location = (0.0, 0.0, 1.5)
ob_armature.rotation_euler = (-0.0, 1.571, 0.0)

# ---- collection membership
col_door.objects.link(ob_doorframe)
col_door.objects.link(ob_doorside2_col)
col_door.objects.link(ob_doorside1_col)
col_door.objects.link(ob_armature)

# ---- scene / render settings (as saved in the file)
scene.frame_start = 0; scene.frame_end = 30; scene.frame_set(0)
scene.render.engine = 'BLENDER_EEVEE_NEXT'
bpy.context.view_layer.update()

# ---- added for rendering (the .blend has no active camera and no usable light): camera, sun
cam_auto = bpy.data.cameras.new('AutoCamera')
cam_auto.lens = 50.0
cam_auto.sensor_width = 36.0
cam_auto.clip_end = 1000.0
ob_auto_camera = bpy.data.objects.new('AutoCamera', cam_auto)
scene.collection.objects.link(ob_auto_camera)
ob_auto_camera.location = (4.35038, -5.22045, 3.5053)
ob_auto_camera.rotation_euler = (1.09748, -7.21219e-08, 0.694738)
scene.camera = ob_auto_camera
light_auto_sun = bpy.data.lights.new('AutoSun', 'SUN')
light_auto_sun.energy = 3.0
light_auto_sun.angle = 0.0523599
ob_auto_sun = bpy.data.objects.new('AutoSun', light_auto_sun)
scene.collection.objects.link(ob_auto_sun)
ob_auto_sun.rotation_euler = (0.872665, 0.174533, 0.523599)
bpy.context.view_layer.update()
